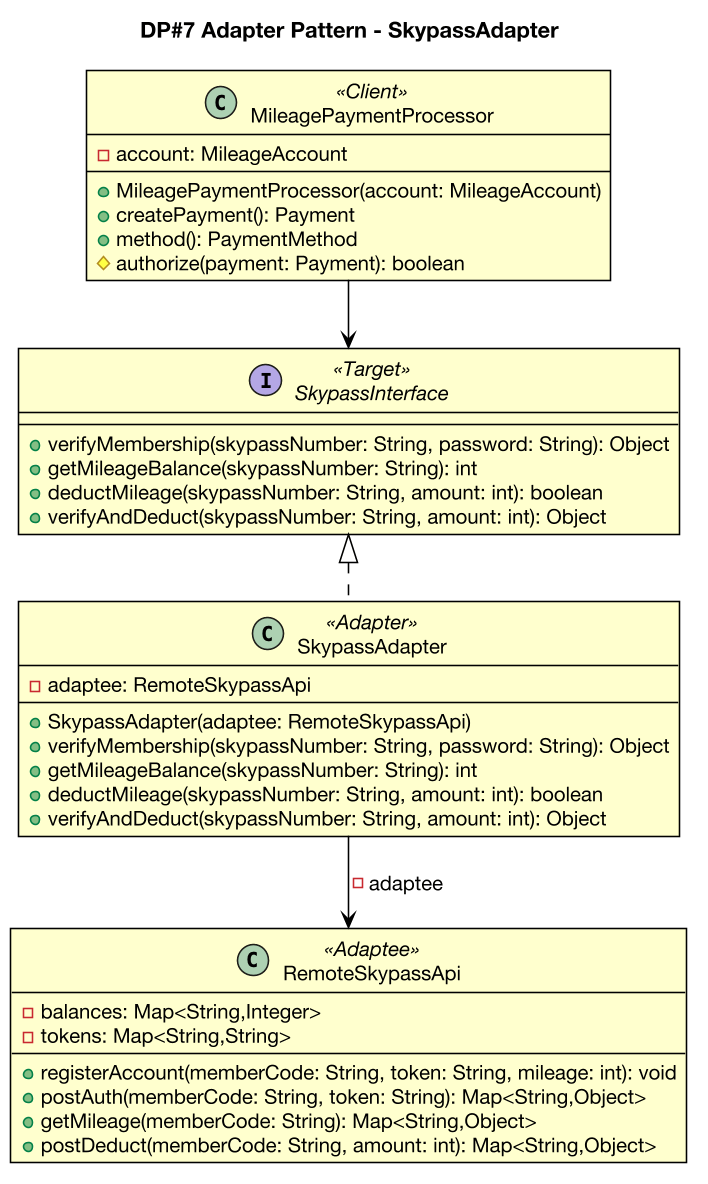

The diagram above was rendered by PlantUML. Its source (embedded in the PNG):
@startuml dp7-adapter
skinparam backgroundColor #FFFFFF
skinparam shadowing false
skinparam roundcorner 0
skinparam linetype polyline
skinparam nodesep 26
skinparam ranksep 42
skinparam defaultFontName "Helvetica Neue"
skinparam defaultFontSize 13
skinparam dpi 150
skinparam class {
  BackgroundColor #FFFFCE
  BorderColor #000000
  BorderThickness 1
  ArrowColor #000000
  ArrowThickness 1
  FontColor #000000
  FontName "Helvetica Neue"
  AttributeFontColor #000000
  AttributeFontName "Helvetica Neue"
  StereotypeFontColor #000000
}
skinparam note {
  BackgroundColor #FFFFFF
  BorderColor #777777
  FontColor #000000
}

title DP#7 Adapter Pattern - SkypassAdapter
class MileagePaymentProcessor <<Client>> {
  -account: MileageAccount
  --
  +MileagePaymentProcessor(account: MileageAccount)
  +createPayment(): Payment
  +method(): PaymentMethod
  #authorize(payment: Payment): boolean
}
interface SkypassInterface <<Target>> {
  +verifyMembership(skypassNumber: String, password: String): Object
  +getMileageBalance(skypassNumber: String): int
  +deductMileage(skypassNumber: String, amount: int): boolean
  +verifyAndDeduct(skypassNumber: String, amount: int): Object
}
class SkypassAdapter <<Adapter>> {
  -adaptee: RemoteSkypassApi
  --
  +SkypassAdapter(adaptee: RemoteSkypassApi)
  +verifyMembership(skypassNumber: String, password: String): Object
  +getMileageBalance(skypassNumber: String): int
  +deductMileage(skypassNumber: String, amount: int): boolean
  +verifyAndDeduct(skypassNumber: String, amount: int): Object
}
class RemoteSkypassApi <<Adaptee>> {
  -balances: Map<String,Integer>
  -tokens: Map<String,String>
  --
  +registerAccount(memberCode: String, token: String, mileage: int): void
  +postAuth(memberCode: String, token: String): Map<String,Object>
  +getMileage(memberCode: String): Map<String,Object>
  +postDeduct(memberCode: String, amount: int): Map<String,Object>
}
MileagePaymentProcessor --> SkypassInterface
SkypassInterface <|.. SkypassAdapter
SkypassAdapter --> RemoteSkypassApi : -adaptee
@enduml